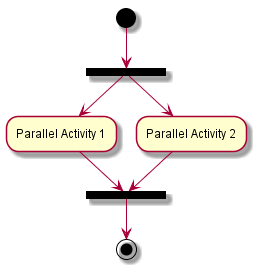

The diagram above was rendered by PlantUML. Its source (embedded in the PNG):
@startuml -->

(*) --> ===B1=== 
--> "Parallel Activity 1"
--> ===B2===

===B1=== --> "Parallel Activity 2"
--> ===B2===

--> (*)

@enduml